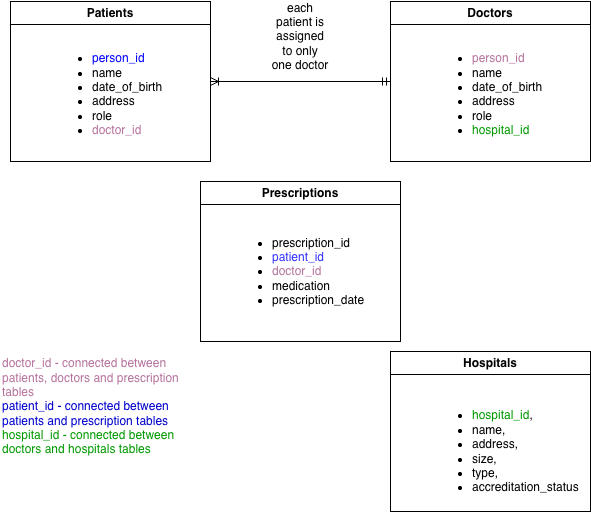

The diagram above was exported from draw.io. Its source (the exported page's mxGraphModel, read from the mxfile embedded in the PNG):
<mxGraphModel dx="694" dy="591" grid="1" gridSize="10" guides="1" tooltips="1" connect="1" arrows="1" fold="1" page="1" pageScale="1" pageWidth="850" pageHeight="1100" math="0" shadow="0">
  <root>
    <mxCell id="0" />
    <mxCell id="1" parent="0" />
    <mxCell id="wiu8SLcv_2AzNZr7o6WC-1" parent="1" style="swimlane;whiteSpace=wrap;html=1;" value="Patients" vertex="1">
      <mxGeometry height="160" width="200" x="130" y="40" as="geometry" />
    </mxCell>
    <mxCell id="wiu8SLcv_2AzNZr7o6WC-5" parent="wiu8SLcv_2AzNZr7o6WC-1" style="text;html=1;whiteSpace=wrap;strokeColor=none;fillColor=none;align=left;verticalAlign=middle;rounded=0;" value="&lt;ul&gt;&lt;li&gt;&lt;span style=&quot;background-color: transparent; color: rgb(0, 0, 255);&quot;&gt;person_id&lt;/span&gt;&lt;/li&gt;&lt;li&gt;&lt;span style=&quot;background-color: transparent; color: light-dark(rgb(0, 0, 0), rgb(255, 255, 255));&quot;&gt;name&lt;/span&gt;&lt;/li&gt;&lt;li&gt;&lt;span style=&quot;background-color: transparent; color: light-dark(rgb(0, 0, 0), rgb(255, 255, 255));&quot;&gt;date_of_birth&lt;/span&gt;&lt;/li&gt;&lt;li&gt;&lt;span style=&quot;background-color: transparent; color: light-dark(rgb(0, 0, 0), rgb(255, 255, 255));&quot;&gt;address&lt;/span&gt;&lt;/li&gt;&lt;li&gt;&lt;span style=&quot;background-color: transparent; color: light-dark(rgb(0, 0, 0), rgb(255, 255, 255));&quot;&gt;role&lt;/span&gt;&lt;/li&gt;&lt;li&gt;&lt;span style=&quot;background-color: transparent; color: light-dark(rgb(181, 115, 157), rgb(255, 255, 255));&quot;&gt;doctor_id&lt;/span&gt;&lt;/li&gt;&lt;/ul&gt;&lt;div&gt;&lt;div&gt;&lt;br&gt;&lt;/div&gt;&lt;/div&gt;" vertex="1">
      <mxGeometry height="120" width="120" x="40" y="40" as="geometry" />
    </mxCell>
    <mxCell id="wiu8SLcv_2AzNZr7o6WC-2" parent="1" style="swimlane;whiteSpace=wrap;html=1;" value="Doctors" vertex="1">
      <mxGeometry height="160" width="200" x="510" y="40" as="geometry" />
    </mxCell>
    <mxCell id="wiu8SLcv_2AzNZr7o6WC-6" parent="wiu8SLcv_2AzNZr7o6WC-2" style="text;html=1;whiteSpace=wrap;strokeColor=none;fillColor=none;align=left;verticalAlign=middle;rounded=0;" value="&lt;ul&gt;&lt;li&gt;&lt;span style=&quot;color: light-dark(rgb(181, 115, 157), rgb(255, 255, 255));&quot;&gt;person_id&lt;/span&gt;&lt;/li&gt;&lt;li&gt;name&lt;/li&gt;&lt;li&gt;date_of_birth&lt;/li&gt;&lt;li&gt;address&lt;/li&gt;&lt;li&gt;role&lt;/li&gt;&lt;li&gt;&lt;span style=&quot;color: rgb(0, 153, 0);&quot;&gt;hospital_id&lt;/span&gt;&lt;/li&gt;&lt;/ul&gt;&lt;div&gt;&lt;div&gt;&lt;br&gt;&lt;/div&gt;&lt;/div&gt;" vertex="1">
      <mxGeometry height="120" width="120" x="40" y="40" as="geometry" />
    </mxCell>
    <mxCell id="wiu8SLcv_2AzNZr7o6WC-3" parent="1" style="swimlane;whiteSpace=wrap;html=1;" value="Hospitals" vertex="1">
      <mxGeometry height="160" width="200" x="510" y="390" as="geometry" />
    </mxCell>
    <mxCell id="wiu8SLcv_2AzNZr7o6WC-7" parent="wiu8SLcv_2AzNZr7o6WC-3" style="text;html=1;whiteSpace=wrap;strokeColor=none;fillColor=none;align=left;verticalAlign=middle;rounded=0;" value="&lt;p class=&quot;p1&quot; style=&quot;margin: 0px; font-style: normal; font-variant: normal; font-size-adjust: none; font-language-override: normal; font-kerning: auto; font-optical-sizing: auto; font-feature-settings: normal; font-variation-settings: normal; font-stretch: normal; font-size: 12px; line-height: normal;&quot;&gt;&lt;/p&gt;&lt;ul&gt;&lt;li&gt;&lt;span class=&quot;s1&quot; style=&quot;font-variant-ligatures: no-common-ligatures;&quot;&gt;&lt;font face=&quot;Helvetica&quot; style=&quot;&quot;&gt;&lt;span style=&quot;color: rgb(0, 153, 0);&quot;&gt;hospital_id&lt;/span&gt;&lt;span style=&quot;color: light-dark(rgb(0, 0, 0), rgb(237, 237, 237));&quot;&gt;,&lt;/span&gt;&lt;/font&gt;&lt;/span&gt;&lt;/li&gt;&lt;li&gt;&lt;span class=&quot;s1&quot; style=&quot;font-variant-ligatures: no-common-ligatures; color: rgb(0, 0, 0);&quot;&gt;&lt;font face=&quot;Helvetica&quot;&gt;name,&lt;/font&gt;&lt;/span&gt;&lt;/li&gt;&lt;li&gt;&lt;span class=&quot;s1&quot; style=&quot;font-variant-ligatures: no-common-ligatures; color: rgb(0, 0, 0);&quot;&gt;&lt;font face=&quot;Helvetica&quot;&gt;address,&lt;/font&gt;&lt;/span&gt;&lt;/li&gt;&lt;li&gt;&lt;span class=&quot;s1&quot; style=&quot;font-variant-ligatures: no-common-ligatures; color: rgb(0, 0, 0);&quot;&gt;&lt;font face=&quot;Helvetica&quot;&gt;size,&lt;/font&gt;&lt;/span&gt;&lt;/li&gt;&lt;li&gt;&lt;span class=&quot;s1&quot; style=&quot;font-variant-ligatures: no-common-ligatures; color: rgb(0, 0, 0);&quot;&gt;&lt;font face=&quot;Helvetica&quot;&gt;type,&lt;/font&gt;&lt;/span&gt;&lt;/li&gt;&lt;li&gt;&lt;span class=&quot;s1&quot; style=&quot;font-variant-ligatures: no-common-ligatures; color: rgb(0, 0, 0);&quot;&gt;&lt;font face=&quot;Helvetica&quot;&gt;accreditation_status&lt;/font&gt;&lt;/span&gt;&lt;/li&gt;&lt;/ul&gt;&lt;p&gt;&lt;/p&gt;" vertex="1">
      <mxGeometry height="120" width="120" x="40" y="40" as="geometry" />
    </mxCell>
    <mxCell id="wiu8SLcv_2AzNZr7o6WC-4" parent="1" style="swimlane;whiteSpace=wrap;html=1;" value="Prescriptions" vertex="1">
      <mxGeometry height="160" width="200" x="320" y="220" as="geometry" />
    </mxCell>
    <mxCell id="wiu8SLcv_2AzNZr7o6WC-8" parent="wiu8SLcv_2AzNZr7o6WC-4" style="text;html=1;whiteSpace=wrap;strokeColor=none;fillColor=none;align=left;verticalAlign=middle;rounded=0;" value="&lt;p class=&quot;p1&quot; style=&quot;margin: 0px; font-style: normal; font-variant: normal; font-size-adjust: none; font-language-override: normal; font-kerning: auto; font-optical-sizing: auto; font-feature-settings: normal; font-variation-settings: normal; font-stretch: normal; font-size: 12px; line-height: normal;&quot;&gt;&lt;/p&gt;&lt;ul&gt;&lt;li&gt;&lt;span style=&quot;color: light-dark(rgb(0, 0, 0), rgb(237, 237, 237)); font-variant-ligatures: no-common-ligatures; background-color: transparent;&quot;&gt;prescription_id&lt;/span&gt;&lt;/li&gt;&lt;li&gt;&lt;span class=&quot;s1&quot; style=&quot;font-variant-ligatures: no-common-ligatures; color: rgb(51, 51, 255);&quot;&gt;&lt;font face=&quot;Helvetica&quot;&gt;patient_id&lt;/font&gt;&lt;/span&gt;&lt;/li&gt;&lt;li&gt;&lt;span class=&quot;s1&quot; style=&quot;font-variant-ligatures: no-common-ligatures; color: rgb(181, 115, 157);&quot;&gt;&lt;font face=&quot;Helvetica&quot;&gt;doctor_id&lt;/font&gt;&lt;/span&gt;&lt;/li&gt;&lt;li&gt;&lt;span class=&quot;s1&quot; style=&quot;font-variant-ligatures: no-common-ligatures; color: rgb(0, 0, 0);&quot;&gt;&lt;font face=&quot;Helvetica&quot;&gt;medication&lt;/font&gt;&lt;/span&gt;&lt;/li&gt;&lt;li&gt;&lt;span class=&quot;s1&quot; style=&quot;font-variant-ligatures: no-common-ligatures; color: rgb(0, 0, 0);&quot;&gt;&lt;font face=&quot;Helvetica&quot;&gt;prescription_date&lt;/font&gt;&lt;/span&gt;&lt;/li&gt;&lt;/ul&gt;&lt;p&gt;&lt;/p&gt;" vertex="1">
      <mxGeometry height="120" width="120" x="30" y="30" as="geometry" />
    </mxCell>
    <mxCell id="wiu8SLcv_2AzNZr7o6WC-12" edge="1" parent="1" source="wiu8SLcv_2AzNZr7o6WC-2" style="edgeStyle=entityRelationEdgeStyle;fontSize=12;html=1;endArrow=ERoneToMany;startArrow=ERmandOne;rounded=0;exitX=0;exitY=0.5;exitDx=0;exitDy=0;entryX=1;entryY=0.5;entryDx=0;entryDy=0;" target="wiu8SLcv_2AzNZr7o6WC-1" value="">
      <mxGeometry height="100" relative="1" width="100" as="geometry">
        <mxPoint x="320" y="90" as="sourcePoint" />
        <mxPoint x="500" y="90" as="targetPoint" />
      </mxGeometry>
    </mxCell>
    <mxCell id="wiu8SLcv_2AzNZr7o6WC-13" parent="1" style="text;html=1;whiteSpace=wrap;strokeColor=none;fillColor=none;align=center;verticalAlign=middle;rounded=0;" value="each patient is assigned to only one doctor" vertex="1">
      <mxGeometry height="30" width="60" x="390" y="60" as="geometry" />
    </mxCell>
    <mxCell id="wiu8SLcv_2AzNZr7o6WC-14" parent="1" style="text;html=1;whiteSpace=wrap;strokeColor=none;fillColor=none;align=left;verticalAlign=middle;rounded=0;" value="&lt;span style=&quot;color: rgb(181, 115, 157);&quot;&gt;doctor_id - connected between patients, doctors and prescription tables&lt;/span&gt;&lt;div&gt;&lt;span style=&quot;color: rgb(0, 0, 204);&quot;&gt;patient_id - connected between patients and prescription tables&lt;/span&gt;&lt;/div&gt;&lt;div&gt;&lt;span style=&quot;color: rgb(0, 153, 0);&quot;&gt;hospital_id - connected between doctors and hospitals tables&lt;/span&gt;&lt;/div&gt;" vertex="1">
      <mxGeometry height="30" width="210" x="120" y="430" as="geometry" />
    </mxCell>
  </root>
</mxGraphModel>